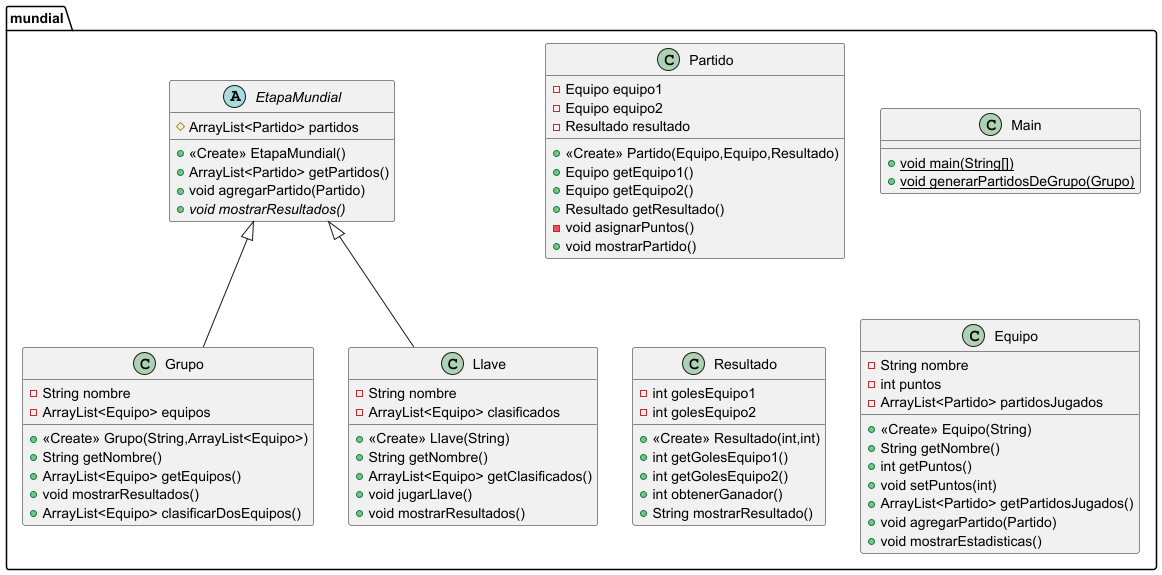

The diagram above was rendered by PlantUML. Its source (embedded in the PNG):
@startuml
class mundial.Grupo {
- String nombre
- ArrayList<Equipo> equipos
+ <<Create>> Grupo(String,ArrayList<Equipo>)
+ String getNombre()
+ ArrayList<Equipo> getEquipos()
+ void mostrarResultados()
+ ArrayList<Equipo> clasificarDosEquipos()
}


class mundial.Partido {
- Equipo equipo1
- Equipo equipo2
- Resultado resultado
+ <<Create>> Partido(Equipo,Equipo,Resultado)
+ Equipo getEquipo1()
+ Equipo getEquipo2()
+ Resultado getResultado()
- void asignarPuntos()
+ void mostrarPartido()
}


class mundial.Main {
+ {static} void main(String[])
+ {static} void generarPartidosDeGrupo(Grupo)
}

class mundial.Resultado {
- int golesEquipo1
- int golesEquipo2
+ <<Create>> Resultado(int,int)
+ int getGolesEquipo1()
+ int getGolesEquipo2()
+ int obtenerGanador()
+ String mostrarResultado()
}


class mundial.Llave {
- String nombre
- ArrayList<Equipo> clasificados
+ <<Create>> Llave(String)
+ String getNombre()
+ ArrayList<Equipo> getClasificados()
+ void jugarLlave()
+ void mostrarResultados()
}


abstract class mundial.EtapaMundial {
# ArrayList<Partido> partidos
+ <<Create>> EtapaMundial()
+ ArrayList<Partido> getPartidos()
+ void agregarPartido(Partido)
+ {abstract}void mostrarResultados()
}


class mundial.Equipo {
- String nombre
- int puntos
- ArrayList<Partido> partidosJugados
+ <<Create>> Equipo(String)
+ String getNombre()
+ int getPuntos()
+ void setPuntos(int)
+ ArrayList<Partido> getPartidosJugados()
+ void agregarPartido(Partido)
+ void mostrarEstadisticas()
}




mundial.EtapaMundial <|-- mundial.Grupo
mundial.EtapaMundial <|-- mundial.Llave
@enduml